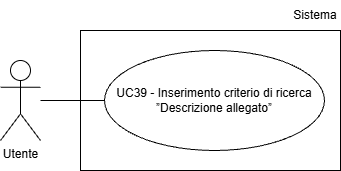

The diagram above was exported from draw.io. Its source (the exported page's mxGraphModel, read from the mxfile embedded in the PNG):
<mxGraphModel dx="1042" dy="561" grid="1" gridSize="10" guides="1" tooltips="1" connect="1" arrows="1" fold="1" page="1" pageScale="1" pageWidth="827" pageHeight="1169" math="0" shadow="0">
  <root>
    <mxCell id="0" />
    <mxCell id="1" parent="0" />
    <mxCell id="3VbLNWnphR2Up3gGh5eL-1" parent="1" style="shape=umlActor;verticalLabelPosition=bottom;verticalAlign=top;html=1;outlineConnect=0;" value="Utente" vertex="1">
      <mxGeometry height="80" width="40" x="200" y="210" as="geometry" />
    </mxCell>
    <mxCell id="3VbLNWnphR2Up3gGh5eL-3" parent="1" style="ellipse;whiteSpace=wrap;html=1;align=center;" value="UC39 - Inserimento criterio di ricerca ”Descrizione allegato”" vertex="1">
      <mxGeometry height="100" width="220" x="304" y="200" as="geometry" />
    </mxCell>
    <mxCell id="3VbLNWnphR2Up3gGh5eL-4" edge="1" parent="1" style="endArrow=none;html=1;rounded=0;entryX=0;entryY=0.5;entryDx=0;entryDy=0;" target="3VbLNWnphR2Up3gGh5eL-3">
      <mxGeometry height="50" relative="1" width="50" as="geometry">
        <mxPoint x="240" y="250" as="sourcePoint" />
      </mxGeometry>
    </mxCell>
    <mxCell id="7x8rmjsn3FxgkkiTW90M-1" parent="1" style="rounded=0;whiteSpace=wrap;html=1;fillColor=none;" value="" vertex="1">
      <mxGeometry height="140" width="260" x="280" y="180" as="geometry" />
    </mxCell>
    <mxCell id="7x8rmjsn3FxgkkiTW90M-2" parent="1" style="text;html=1;whiteSpace=wrap;strokeColor=none;fillColor=none;align=center;verticalAlign=middle;rounded=0;" value="Sistema" vertex="1">
      <mxGeometry height="30" width="50" x="490" y="150" as="geometry" />
    </mxCell>
  </root>
</mxGraphModel>